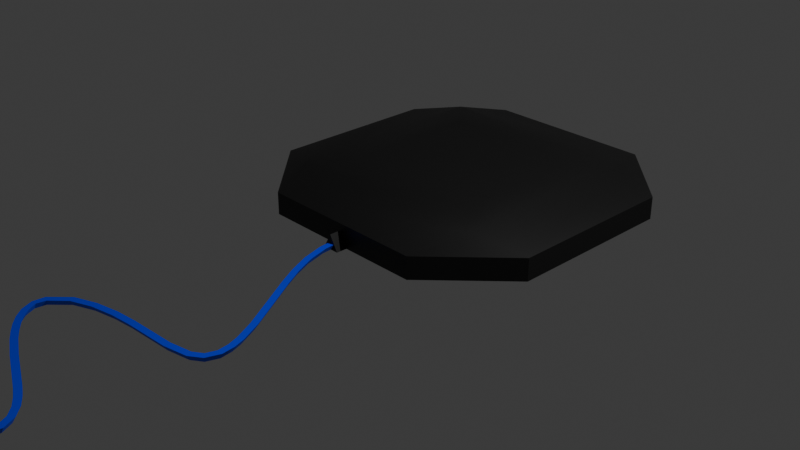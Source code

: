 # Source: WarpPad.blend  (saved by Blender 5.1.30; exported with 4.5.12 LTS)
import bpy
from mathutils import Matrix  # noqa: F401  (used for matrix-valued properties, if any)

bpy.ops.wm.read_factory_settings(use_empty=True)
scene = bpy.context.scene
scene.name = 'Scene'

# ---- collections
col_collection = bpy.data.collections.new('Collection'); scene.collection.children.link(col_collection)

# ---- materials (node trees are filled in below, after node groups)
mat_material = bpy.data.materials.new('Material')
mat_material.alpha_threshold = 0.0
mat_material.use_backface_culling_lightprobe_volume = False
mat_material.roughness = 0.5
mat_material.line_color = (0.0, 0.0, 0.0, 1.0)
mat_material_001 = bpy.data.materials.new('Material.001')
mat_material_002 = bpy.data.materials.new('Material.002')
mat_material_003 = bpy.data.materials.new('Material.003')

# ---- node groups
ng_smooth_by_angle = bpy.data.node_groups.new('Smooth by Angle', 'GeometryNodeTree')
_s = ng_smooth_by_angle.interface.new_socket(name='Mesh', in_out='OUTPUT', socket_type='NodeSocketGeometry')
_s = ng_smooth_by_angle.interface.new_socket(name='Mesh', in_out='INPUT', socket_type='NodeSocketGeometry')
_s = ng_smooth_by_angle.interface.new_socket(name='Angle', in_out='INPUT', socket_type='NodeSocketFloat')
_s.subtype = 'ANGLE'
_s.default_value = 0.5236
_s.min_value = 0.0
_s.max_value = 3.142
_s.description = 'Maximum face angle for smooth edges'
_s = ng_smooth_by_angle.interface.new_socket(name='Ignore Sharpness', in_out='INPUT', socket_type='NodeSocketBool')
_s.force_non_field = True
ng_smooth_by_angle.is_modifier = True
_N = ng_smooth_by_angle.nodes; _L = ng_smooth_by_angle.links
n0 = _N.new('GeometryNodeSetShadeSmooth'); n0.name = 'Set Shade Smooth'; n0.location = (120, -80)
n0.domain = 'EDGE'
n1 = _N.new('GeometryNodeSetShadeSmooth'); n1.name = 'Set Shade Smooth.001'; n1.location = (300, -80)
n2 = _N.new('NodeGroupOutput'); n2.name = 'Group Output'; n2.location = (480, -80)
n3 = _N.new('GeometryNodeInputMeshEdgeAngle'); n3.name = 'Edge Angle'; n3.location = (-440, -240)
n4 = _N.new('NodeGroupInput'); n4.name = 'Group Input'; n4.location = (-80, -80)
n5 = _N.new('GeometryNodeInputEdgeSmooth'); n5.name = 'Is Edge Smooth'; n5.location = (-260, -120)
n6 = _N.new('GeometryNodeInputShadeSmooth'); n6.name = 'Is Shade Smooth'; n6.location = (-440, -397)
n7 = _N.new('FunctionNodeCompare'); n7.name = 'Compare'; n7.location = (-260, -260)
n7.operation = 'LESS_EQUAL'
n7.inputs[6].default_value = (0.0, 0.0, 0.0, 0.0)
n7.inputs[7].default_value = (0.0, 0.0, 0.0, 0.0)
n8 = _N.new('FunctionNodeBooleanMath'); n8.name = 'Boolean Math.001'; n8.location = (-80, -260)
n9 = _N.new('NodeGroupInput'); n9.name = 'Group Input.001'; n9.location = (-440, -329)
n10 = _N.new('NodeGroupInput'); n10.name = 'Group Input.002'; n10.location = (-259, -189)
n11 = _N.new('FunctionNodeBooleanMath'); n11.name = 'Boolean Math'; n11.location = (-80, -149)
n11.operation = 'OR'
n12 = _N.new('FunctionNodeBooleanMath'); n12.name = 'Boolean Math.002'; n12.location = (-260, -380)
n12.operation = 'OR'
n13 = _N.new('NodeGroupInput'); n13.name = 'Group Input.003'; n13.location = (-440, -460)
_L.new(n3.outputs[0], n7.inputs[0])
_L.new(n1.outputs[0], n2.inputs[0])
_L.new(n9.outputs[1], n7.inputs[1])
_L.new(n7.outputs[0], n8.inputs[0])
_L.new(n4.outputs[0], n0.inputs[0])
_L.new(n0.outputs[0], n1.inputs[0])
_L.new(n8.outputs[0], n0.inputs[2])
_L.new(n10.outputs[2], n11.inputs[1])
_L.new(n5.outputs[0], n11.inputs[0])
_L.new(n11.outputs[0], n0.inputs[1])
_L.new(n13.outputs[2], n12.inputs[1])
_L.new(n6.outputs[0], n12.inputs[0])
_L.new(n12.outputs[0], n8.inputs[1])
n2.is_active_output = True

# ---- material node trees
mat_material.use_nodes = True; mat_material.node_tree.nodes.clear()
_N = mat_material.node_tree.nodes; _L = mat_material.node_tree.links
n0 = _N.new('ShaderNodeOutputMaterial'); n0.name = 'Material Output'; n0.location = (200, 100)
n1 = _N.new('ShaderNodeBsdfPrincipled'); n1.name = 'Principled BSDF'; n1.location = (-200, 100)
n1.inputs[0].default_value = (0.005458, 0.005458, 0.005458, 1.0)
_L.new(n1.outputs[0], n0.inputs[0])
n0.is_active_output = True
mat_material_001.use_nodes = True; mat_material_001.node_tree.nodes.clear()
_N = mat_material_001.node_tree.nodes; _L = mat_material_001.node_tree.links
n0 = _N.new('ShaderNodeBsdfPrincipled'); n0.name = 'Principled BSDF'; n0.location = (-200, 100)
n0.inputs[0].default_value = (0.0, 0.04856, 1.0, 1.0)
n1 = _N.new('ShaderNodeOutputMaterial'); n1.name = 'Material Output'; n1.location = (200, 100)
_L.new(n0.outputs[0], n1.inputs[0])
n1.is_active_output = True
mat_material_002.use_nodes = True; mat_material_002.node_tree.nodes.clear()
_N = mat_material_002.node_tree.nodes; _L = mat_material_002.node_tree.links
n0 = _N.new('ShaderNodeBsdfPrincipled'); n0.name = 'Principled BSDF'; n0.location = (-200, 100)
n0.inputs[0].default_value = (0.334, 0.2984, 0.2915, 1.0)
n1 = _N.new('ShaderNodeOutputMaterial'); n1.name = 'Material Output'; n1.location = (200, 100)
_L.new(n0.outputs[0], n1.inputs[0])
n1.is_active_output = True
mat_material_003.use_nodes = True; mat_material_003.node_tree.nodes.clear()
_N = mat_material_003.node_tree.nodes; _L = mat_material_003.node_tree.links
n0 = _N.new('ShaderNodeBsdfPrincipled'); n0.name = 'Principled BSDF'; n0.location = (-200, 100)
n0.inputs[0].default_value = (0.0, 0.0, 0.0, 1.0)
n1 = _N.new('ShaderNodeOutputMaterial'); n1.name = 'Material Output'; n1.location = (200, 100)
_L.new(n0.outputs[0], n1.inputs[0])
n1.is_active_output = True

# ---- world
world_world = bpy.data.worlds.new('World'); scene.world = world_world
world_world.use_nodes = True; world_world.node_tree.nodes.clear()
_N = world_world.node_tree.nodes; _L = world_world.node_tree.links
n0 = _N.new('ShaderNodeOutputWorld'); n0.name = 'World Output'; n0.location = (200, 100)
n1 = _N.new('ShaderNodeBackground'); n1.name = 'Background'; n1.location = (-200, 100)
n1.inputs[0].default_value = (0.05088, 0.05088, 0.05088, 1.0)
_L.new(n1.outputs[0], n0.inputs[0])
n0.is_active_output = True
world_world.color = (0.05088, 0.05088, 0.05088)
world_world.sun_shadow_jitter_overblur = 0.0

# ---- cameras
cam_camera = bpy.data.cameras.new('Camera')
cam_camera.clip_end = 100.0
cam_camera.ortho_scale = 7.314

# ---- lights
light_light = bpy.data.lights.new('Light', 'POINT')
light_light.energy = 1000.0
light_light.shadow_soft_size = 0.1

# ---- meshes
me_cube = bpy.data.meshes.new('Cube')
me_cube.from_pydata([(0.7851, 1.713, 0.3954), (1.167, 2.095, 0.3552), (0.7851, 0.1432, 0.3954), (1.167, -0.2385, 0.3552), (-0.7851, 1.713, 0.3954), (-1.167, 2.095, 0.3552), (-0.7851, 0.1432, 0.3954), (-1.167, -0.2385, 0.3552), (0.9472, 2.657, -0.01564), (1.729, 1.876, -0.01564), (1.729, -0.01884, -0.01564), (0.9472, -0.8004, -0.01564), (-1.729, 1.876, -0.01564), (-0.9472, 2.657, -0.01564), (-0.9472, -0.8004, -0.01564), (-1.729, -0.01884, -0.01564), (1.729, 1.876, 0.2279), (0.9472, 2.657, 0.2279), (0.9472, -0.8004, 0.2279), (1.729, -0.01884, 0.2279), (-0.9472, 2.657, 0.2279), (-1.729, 1.876, 0.2279), (-1.729, -0.01884, 0.2279), (-0.9472, -0.8004, 0.2279), (0.0, -0.8004, -0.01564)], [], [(2, 6, 7, 3), (0, 2, 3, 1), (6, 2, 0, 4), (6, 4, 5, 7), (4, 0, 1, 5), (16, 17, 1), (18, 19, 3), (20, 21, 5), (22, 23, 7), (12, 21, 20, 13), (16, 9, 8, 17), (18, 11, 10, 19), (22, 15, 14, 23), (13, 20, 17, 8), (12, 13, 8, 9, 10, 11, 24, 14, 15), (9, 16, 19, 10), (11, 18, 23, 14, 24), (15, 22, 21, 12), (5, 1, 17, 20), (1, 3, 19, 16), (3, 7, 23, 18), (7, 5, 21, 22)])
me_cube.polygons.foreach_set('use_smooth', [True] * 22)
_uv = me_cube.uv_layers.new(name='UVMap')
_uv.uv.foreach_set('vector', [0.6793, 0.6957, 0.8207, 0.6957, 0.8677, 0.7427, 0.6015, 0.7464, 0.6793, 0.5543, 0.6793, 0.6957, 0.6015, 0.7464, 0.6015, 0.5036, 0.8207, 0.6957, 0.6793, 0.6957, 0.6793, 0.5543, 0.8207, 0.5543, 0.8207, 0.6957, 0.8207, 0.5543, 0.8677, 0.5073, 0.8677, 0.7427, 0.8207, 0.5543, 0.6793, 0.5543, 0.6015, 0.5036, 0.8677, 0.5073, 0.5163, 0.5565, 0.5163, 0.4576, 0.6015, 0.5036, 0.5163, 0.8065, 0.5163, 0.7076, 0.6015, 0.7464, 0.5163, 0.3065, 0.5163, 0.2076, 0.625, 0.25, 0.5163, 0.05651, 0.548, 0.004242, 0.625, 0.01456, 0.375, 0.1935, 0.5163, 0.2076, 0.5163, 0.3065, 0.375, 0.3065, 0.5163, 0.5565, 0.375, 0.5565, 0.3562, 0.4623, 0.5163, 0.4576, 0.5163, 0.8065, 0.3562, 0.7877, 0.375, 0.6935, 0.5163, 0.7076, 0.5163, 0.05651, 0.375, 0.05651, 0.375, 0.0, 0.548, 0.004242, 0.375, 0.3065, 0.5163, 0.3065, 0.5163, 0.4576, 0.3562, 0.4623, 0.125, 0.5565, 0.1815, 0.5, 0.3562, 0.4623, 0.375, 0.5565, 0.375, 0.6935, 0.3562, 0.7877, 0.2688, 0.7688, 0.1815, 0.75, 0.125, 0.6935, 0.375, 0.5565, 0.5163, 0.5565, 0.5163, 0.7076, 0.375, 0.6935, 0.3562, 0.7877, 0.5163, 0.8065, 0.5163, 0.9435, 0.375, 0.9435, 0.3656, 0.8656, 0.375, 0.05651, 0.5163, 0.05651, 0.5163, 0.2076, 0.375, 0.1935, 0.625, 0.25, 0.6015, 0.5036, 0.5163, 0.4576, 0.5163, 0.3065, 0.6015, 0.5036, 0.6015, 0.7464, 0.5163, 0.7076, 0.5163, 0.5565, 0.6015, 0.7464, 0.625, 0.9854, 0.5163, 0.9435, 0.5163, 0.8065, 0.625, 0.01456, 0.625, 0.25, 0.5163, 0.2076, 0.5163, 0.05651])
me_cube.materials.append(mat_material)
me_cube.use_mirror_vertex_groups = False
me_cube.update()
me_plane_001 = bpy.data.meshes.new('Plane.001')
me_plane_001.from_pydata([(0.01532, -0.5465, -0.05564), (0.04996, -0.5465, 0.004357), (-0.01932, -0.5465, 0.004357), (0.01425, -5.831, -0.05564), (0.04889, -5.831, 0.004357), (-0.02039, -5.831, 0.004357), (-0.4985, -3.154, -0.05564), (-0.4886, -3.187, 0.004357), (-0.5085, -3.121, 0.004357), (0.2142, -4.212, -0.05564), (0.2286, -4.181, 0.004357), (0.1997, -4.244, 0.004357), (0.6999, -2.332, -0.05564), (0.7302, -2.315, 0.004357), (0.6696, -2.349, 0.004357), (-0.6651, -3.789, -0.05564), (-0.6449, -3.761, 0.004357), (-0.6853, -3.818, 0.004357), (-0.2368, -4.02, -0.05564), (-0.2228, -3.989, 0.004357), (-0.2508, -4.052, 0.004357), (-0.8819, -3.411, -0.05564), (-0.8495, -3.423, 0.004357), (-0.9142, -3.398, 0.004357), (0.4702, -3.043, -0.05564), (0.4735, -3.078, 0.004357), (0.467, -3.009, 0.004357), (-0.01927, -3.073, -0.05564), (-0.01643, -3.107, 0.004357), (-0.0221, -3.038, 0.004357), (-0.2532, -3.1, -0.05564), (-0.2478, -3.134, 0.004357), (-0.2586, -3.065, 0.004357), (-0.7209, -3.246, -0.05564), (-0.7033, -3.276, 0.004357), (-0.7384, -3.216, 0.004357), (-0.8397, -3.626, -0.05564), (-0.8115, -3.606, 0.004357), (-0.8678, -3.646, 0.004357), (-0.7592, -3.714, -0.05564), (-0.7357, -3.689, 0.004357), (-0.7826, -3.74, 0.004357), (-0.4572, -3.915, -0.05564), (-0.4411, -3.885, 0.004357), (-0.4734, -3.946, 0.004357), (-0.5634, -3.856, -0.05564), (-0.5456, -3.826, 0.004357), (-0.5813, -3.885, 0.004357), (0.4099, -4.986, -0.05564), (0.4375, -5.007, 0.004357), (0.3822, -4.966, 0.004357), (0.584, -4.53, -0.05564), (0.6177, -4.522, 0.004357), (0.5504, -4.538, 0.004357), (0.4314, -4.331, -0.05564), (0.4516, -4.303, 0.004357), (0.4112, -4.359, 0.004357), (0.325, -4.267, -0.05564), (0.3414, -4.236, 0.004357), (0.3086, -4.297, 0.004357), (0.525, -4.416, -0.05564), (0.5519, -4.394, 0.004357), (0.4982, -4.438, 0.004357), (0.5432, -4.777, -0.05564), (0.5745, -4.792, 0.004357), (0.5119, -4.763, 0.004357), (0.1071, -5.371, -0.05564), (0.1357, -5.39, 0.004357), (0.07842, -5.351, 0.004357), (0.01686, -5.587, -0.05564), (0.05139, -5.59, 0.004357), (-0.01768, -5.584, 0.004357), (0.256, -5.178, -0.05564), (0.2828, -5.2, 0.004357), (0.2292, -5.156, 0.004357), (0.2027, -1.488, -0.05564), (0.2336, -1.472, 0.004357), (0.1718, -1.503, 0.004357), (0.03789, -1.033, -0.05564), (0.07197, -1.026, 0.004357), (0.003818, -1.039, 0.004357), (0.01627, -0.7913, -0.05564), (0.05091, -0.7906, 0.004357), (-0.01836, -0.792, 0.004357), (0.1034, -1.266, -0.05564), (0.1358, -1.254, 0.004357), (0.07091, -1.278, 0.004357), (0.4472, -1.911, -0.05564), (0.4767, -1.893, 0.004357), (0.4177, -1.929, 0.004357), (0.3206, -1.702, -0.05564), (0.3505, -1.684, 0.004357), (0.2907, -1.719, 0.004357), (0.8641, -2.797, -0.05564), (0.8987, -2.799, 0.004357), (0.8295, -2.795, 0.004357), (0.7141, -2.993, -0.05564), (0.7274, -3.025, 0.004357), (0.7008, -2.961, 0.004357), (0.8087, -2.554, -0.05564), (0.8408, -2.54, 0.004357), (0.7766, -2.567, 0.004357), (0.8488, -2.672, -0.05564), (0.8823, -2.663, 0.004357), (0.8152, -2.68, 0.004357), (0.8197, -2.92, -0.05564), (0.8467, -2.941, 0.004357), (0.7927, -2.898, 0.004357), (-0.8957, -3.518, -0.05564), (-0.8654, -3.515, 0.004357), (-0.9259, -3.522, 0.004357)], [], [(69, 70, 4, 3), (70, 71, 5, 4), (71, 69, 3, 5), (2, 1, 0), (3, 4, 5), (32, 30, 6, 8), (31, 32, 8, 7), (30, 31, 7, 6), (20, 18, 9, 11), (19, 20, 11, 10), (18, 19, 10, 9), (87, 88, 13, 12), (88, 89, 14, 13), (89, 87, 12, 14), (39, 40, 16, 15), (40, 41, 17, 16), (41, 39, 15, 17), (42, 43, 19, 18), (43, 44, 20, 19), (44, 42, 18, 20), (35, 33, 21, 23), (34, 35, 23, 22), (33, 34, 22, 21), (96, 97, 25, 24), (97, 98, 26, 25), (98, 96, 24, 26), (24, 25, 28, 27), (25, 26, 29, 28), (26, 24, 27, 29), (27, 28, 31, 30), (28, 29, 32, 31), (29, 27, 30, 32), (6, 7, 34, 33), (7, 8, 35, 34), (8, 6, 33, 35), (110, 108, 36, 38), (109, 110, 38, 37), (108, 109, 37, 36), (38, 36, 39, 41), (37, 38, 41, 40), (36, 37, 40, 39), (47, 45, 42, 44), (46, 47, 44, 43), (45, 46, 43, 42), (15, 16, 46, 45), (16, 17, 47, 46), (17, 15, 45, 47), (65, 63, 48, 50), (64, 65, 50, 49), (63, 64, 49, 48), (60, 61, 52, 51), (61, 62, 53, 52), (62, 60, 51, 53), (59, 57, 54, 56), (58, 59, 56, 55), (57, 58, 55, 54), (9, 10, 58, 57), (10, 11, 59, 58), (11, 9, 57, 59), (56, 54, 60, 62), (55, 56, 62, 61), (54, 55, 61, 60), (51, 52, 64, 63), (52, 53, 65, 64), (53, 51, 63, 65), (74, 72, 66, 68), (73, 74, 68, 67), (72, 73, 67, 66), (68, 66, 69, 71), (67, 68, 71, 70), (66, 67, 70, 69), (48, 49, 73, 72), (49, 50, 74, 73), (50, 48, 72, 74), (86, 84, 75, 77), (85, 86, 77, 76), (84, 85, 76, 75), (81, 82, 79, 78), (82, 83, 80, 79), (83, 81, 78, 80), (2, 0, 81, 83), (1, 2, 83, 82), (0, 1, 82, 81), (78, 79, 85, 84), (79, 80, 86, 85), (80, 78, 84, 86), (92, 90, 87, 89), (91, 92, 89, 88), (90, 91, 88, 87), (75, 76, 91, 90), (76, 77, 92, 91), (77, 75, 90, 92), (104, 102, 93, 95), (103, 104, 95, 94), (102, 103, 94, 93), (107, 105, 96, 98), (106, 107, 98, 97), (105, 106, 97, 96), (12, 13, 100, 99), (13, 14, 101, 100), (14, 12, 99, 101), (99, 100, 103, 102), (100, 101, 104, 103), (101, 99, 102, 104), (93, 94, 106, 105), (94, 95, 107, 106), (95, 93, 105, 107), (21, 22, 109, 108), (22, 23, 110, 109), (23, 21, 108, 110)])
me_plane_001.polygons.foreach_set('use_smooth', [True] * 110)
_k = set([(0, 1), (0, 2), (1, 2), (3, 4), (3, 5), (4, 5)])
me_plane_001.attributes.new('sharp_edge', 'BOOLEAN', 'EDGE').data.foreach_set('value', [ (min(e.vertices), max(e.vertices)) in _k for e in me_plane_001.edges])
_uv = me_plane_001.uv_layers.new(name='UVMap')
_uv.uv.foreach_set('vector', [5.458, 1.0, 5.458, 0.6667, 5.458, 0.6667, 5.458, 1.0, 5.458, 0.6667, 5.458, 0.3333, 5.458, 0.3333, 5.458, 0.6667, 5.458, 0.3333, 5.458, 0.0, 5.458, 0.0, 5.458, 0.3333, 0.0, 0.3333, 0.0, 0.6667, 0.0, 0.0, 5.458, 0.0, 5.458, 0.6667, 5.458, 0.3333, 5.458, 0.3333, 5.458, 0.0, 5.458, 0.0, 5.458, 0.3333, 5.458, 0.6667, 5.458, 0.3333, 5.458, 0.3333, 5.458, 0.6667, 5.458, 1.0, 5.458, 0.6667, 5.458, 0.6667, 5.458, 1.0, 5.458, 0.3333, 5.458, 0.0, 5.458, 0.0, 5.458, 0.3333, 5.458, 0.6667, 5.458, 0.3333, 5.458, 0.3333, 5.458, 0.6667, 5.458, 1.0, 5.458, 0.6667, 5.458, 0.6667, 5.458, 1.0, 5.458, 1.0, 5.458, 0.6667, 5.458, 0.6667, 5.458, 1.0, 5.458, 0.6667, 5.458, 0.3333, 5.458, 0.3333, 5.458, 0.6667, 5.458, 0.3333, 5.458, 0.0, 5.458, 0.0, 5.458, 0.3333, 5.458, 1.0, 5.458, 0.6667, 5.458, 0.6667, 5.458, 1.0, 5.458, 0.6667, 5.458, 0.3333, 5.458, 0.3333, 5.458, 0.6667, 5.458, 0.3333, 5.458, 0.0, 5.458, 0.0, 5.458, 0.3333, 5.458, 1.0, 5.458, 0.6667, 5.458, 0.6667, 5.458, 1.0, 5.458, 0.6667, 5.458, 0.3333, 5.458, 0.3333, 5.458, 0.6667, 5.458, 0.3333, 5.458, 0.0, 5.458, 0.0, 5.458, 0.3333, 5.458, 0.3333, 5.458, 0.0, 5.458, 0.0, 5.458, 0.3333, 5.458, 0.6667, 5.458, 0.3333, 5.458, 0.3333, 5.458, 0.6667, 5.458, 1.0, 5.458, 0.6667, 5.458, 0.6667, 5.458, 1.0, 5.458, 1.0, 5.458, 0.6667, 5.458, 0.6667, 5.458, 1.0, 5.458, 0.6667, 5.458, 0.3333, 5.458, 0.3333, 5.458, 0.6667, 5.458, 0.3333, 5.458, 0.0, 5.458, 0.0, 5.458, 0.3333, 5.458, 1.0, 5.458, 0.6667, 5.458, 0.6667, 5.458, 1.0, 5.458, 0.6667, 5.458, 0.3333, 5.458, 0.3333, 5.458, 0.6667, 5.458, 0.3333, 5.458, 0.0, 5.458, 0.0, 5.458, 0.3333, 5.458, 1.0, 5.458, 0.6667, 5.458, 0.6667, 5.458, 1.0, 5.458, 0.6667, 5.458, 0.3333, 5.458, 0.3333, 5.458, 0.6667, 5.458, 0.3333, 5.458, 0.0, 5.458, 0.0, 5.458, 0.3333, 5.458, 1.0, 5.458, 0.6667, 5.458, 0.6667, 5.458, 1.0, 5.458, 0.6667, 5.458, 0.3333, 5.458, 0.3333, 5.458, 0.6667, 5.458, 0.3333, 5.458, 0.0, 5.458, 0.0, 5.458, 0.3333, 5.458, 0.3333, 5.458, 0.0, 5.458, 0.0, 5.458, 0.3333, 5.458, 0.6667, 5.458, 0.3333, 5.458, 0.3333, 5.458, 0.6667, 5.458, 1.0, 5.458, 0.6667, 5.458, 0.6667, 5.458, 1.0, 5.458, 0.3333, 5.458, 0.0, 5.458, 0.0, 5.458, 0.3333, 5.458, 0.6667, 5.458, 0.3333, 5.458, 0.3333, 5.458, 0.6667, 5.458, 1.0, 5.458, 0.6667, 5.458, 0.6667, 5.458, 1.0, 5.458, 0.3333, 5.458, 0.0, 5.458, 0.0, 5.458, 0.3333, 5.458, 0.6667, 5.458, 0.3333, 5.458, 0.3333, 5.458, 0.6667, 5.458, 1.0, 5.458, 0.6667, 5.458, 0.6667, 5.458, 1.0, 5.458, 1.0, 5.458, 0.6667, 5.458, 0.6667, 5.458, 1.0, 5.458, 0.6667, 5.458, 0.3333, 5.458, 0.3333, 5.458, 0.6667, 5.458, 0.3333, 5.458, 0.0, 5.458, 0.0, 5.458, 0.3333, 5.458, 0.3333, 5.458, 0.0, 5.458, 0.0, 5.458, 0.3333, 5.458, 0.6667, 5.458, 0.3333, 5.458, 0.3333, 5.458, 0.6667, 5.458, 1.0, 5.458, 0.6667, 5.458, 0.6667, 5.458, 1.0, 5.458, 1.0, 5.458, 0.6667, 5.458, 0.6667, 5.458, 1.0, 5.458, 0.6667, 5.458, 0.3333, 5.458, 0.3333, 5.458, 0.6667, 5.458, 0.3333, 5.458, 0.0, 5.458, 0.0, 5.458, 0.3333, 5.458, 0.3333, 5.458, 0.0, 5.458, 0.0, 5.458, 0.3333, 5.458, 0.6667, 5.458, 0.3333, 5.458, 0.3333, 5.458, 0.6667, 5.458, 1.0, 5.458, 0.6667, 5.458, 0.6667, 5.458, 1.0, 5.458, 1.0, 5.458, 0.6667, 5.458, 0.6667, 5.458, 1.0, 5.458, 0.6667, 5.458, 0.3333, 5.458, 0.3333, 5.458, 0.6667, 5.458, 0.3333, 5.458, 0.0, 5.458, 0.0, 5.458, 0.3333, 5.458, 0.3333, 5.458, 0.0, 5.458, 0.0, 5.458, 0.3333, 5.458, 0.6667, 5.458, 0.3333, 5.458, 0.3333, 5.458, 0.6667, 5.458, 1.0, 5.458, 0.6667, 5.458, 0.6667, 5.458, 1.0, 5.458, 1.0, 5.458, 0.6667, 5.458, 0.6667, 5.458, 1.0, 5.458, 0.6667, 5.458, 0.3333, 5.458, 0.3333, 5.458, 0.6667, 5.458, 0.3333, 5.458, 0.0, 5.458, 0.0, 5.458, 0.3333, 5.458, 0.3333, 5.458, 0.0, 5.458, 0.0, 5.458, 0.3333, 5.458, 0.6667, 5.458, 0.3333, 5.458, 0.3333, 5.458, 0.6667, 5.458, 1.0, 5.458, 0.6667, 5.458, 0.6667, 5.458, 1.0, 5.458, 0.3333, 5.458, 0.0, 5.458, 0.0, 5.458, 0.3333, 5.458, 0.6667, 5.458, 0.3333, 5.458, 0.3333, 5.458, 0.6667, 5.458, 1.0, 5.458, 0.6667, 5.458, 0.6667, 5.458, 1.0, 5.458, 1.0, 5.458, 0.6667, 5.458, 0.6667, 5.458, 1.0, 5.458, 0.6667, 5.458, 0.3333, 5.458, 0.3333, 5.458, 0.6667, 5.458, 0.3333, 5.458, 0.0, 5.458, 0.0, 5.458, 0.3333, 5.458, 0.3333, 5.458, 0.0, 5.458, 0.0, 5.458, 0.3333, 5.458, 0.6667, 5.458, 0.3333, 5.458, 0.3333, 5.458, 0.6667, 5.458, 1.0, 5.458, 0.6667, 5.458, 0.6667, 5.458, 1.0, 5.458, 1.0, 5.458, 0.6667, 5.458, 0.6667, 5.458, 1.0, 5.458, 0.6667, 5.458, 0.3333, 5.458, 0.3333, 5.458, 0.6667, 5.458, 0.3333, 5.458, 0.0, 5.458, 0.0, 5.458, 0.3333, 5.458, 0.3333, 5.458, 0.0, 5.458, 0.0, 5.458, 0.3333, 5.458, 0.6667, 5.458, 0.3333, 5.458, 0.3333, 5.458, 0.6667, 5.458, 1.0, 5.458, 0.6667, 5.458, 0.6667, 5.458, 1.0, 5.458, 1.0, 5.458, 0.6667, 5.458, 0.6667, 5.458, 1.0, 5.458, 0.6667, 5.458, 0.3333, 5.458, 0.3333, 5.458, 0.6667, 5.458, 0.3333, 5.458, 0.0, 5.458, 0.0, 5.458, 0.3333, 5.458, 0.3333, 5.458, 0.0, 5.458, 0.0, 5.458, 0.3333, 5.458, 0.6667, 5.458, 0.3333, 5.458, 0.3333, 5.458, 0.6667, 5.458, 1.0, 5.458, 0.6667, 5.458, 0.6667, 5.458, 1.0, 5.458, 1.0, 5.458, 0.6667, 5.458, 0.6667, 5.458, 1.0, 5.458, 0.6667, 5.458, 0.3333, 5.458, 0.3333, 5.458, 0.6667, 5.458, 0.3333, 5.458, 0.0, 5.458, 0.0, 5.458, 0.3333, 5.458, 0.3333, 5.458, 0.0, 5.458, 0.0, 5.458, 0.3333, 5.458, 0.6667, 5.458, 0.3333, 5.458, 0.3333, 5.458, 0.6667, 5.458, 1.0, 5.458, 0.6667, 5.458, 0.6667, 5.458, 1.0, 5.458, 0.3333, 5.458, 0.0, 5.458, 0.0, 5.458, 0.3333, 5.458, 0.6667, 5.458, 0.3333, 5.458, 0.3333, 5.458, 0.6667, 5.458, 1.0, 5.458, 0.6667, 5.458, 0.6667, 5.458, 1.0, 5.458, 1.0, 5.458, 0.6667, 5.458, 0.6667, 5.458, 1.0, 5.458, 0.6667, 5.458, 0.3333, 5.458, 0.3333, 5.458, 0.6667, 5.458, 0.3333, 5.458, 0.0, 5.458, 0.0, 5.458, 0.3333, 5.458, 1.0, 5.458, 0.6667, 5.458, 0.6667, 5.458, 1.0, 5.458, 0.6667, 5.458, 0.3333, 5.458, 0.3333, 5.458, 0.6667, 5.458, 0.3333, 5.458, 0.0, 5.458, 0.0, 5.458, 0.3333, 5.458, 1.0, 5.458, 0.6667, 5.458, 0.6667, 5.458, 1.0, 5.458, 0.6667, 5.458, 0.3333, 5.458, 0.3333, 5.458, 0.6667, 5.458, 0.3333, 5.458, 0.0, 5.458, 0.0, 5.458, 0.3333, 5.458, 1.0, 5.458, 0.6667, 5.458, 0.6667, 5.458, 1.0, 5.458, 0.6667, 5.458, 0.3333, 5.458, 0.3333, 5.458, 0.6667, 5.458, 0.3333, 5.458, 0.0, 5.458, 0.0, 5.458, 0.3333])
me_plane_001.materials.append(mat_material_001)
me_plane_001.update()
me_cube_001 = bpy.data.meshes.new('Cube.001')
me_cube_001.from_pydata([(-0.5037, -6.763, -0.01564), (-0.5037, -5.755, -0.01564), (0.5037, -6.763, -0.01564), (0.5037, -5.755, -0.01564), (-0.6899, -6.259, -0.01564), (0.0, -5.569, -0.01564), (0.6899, -6.259, -0.01564), (0.0, -6.949, -0.01564), (0.0, -6.259, -0.01564), (-0.3437, -6.603, 0.2081), (-0.3437, -5.915, 0.2081), (0.3437, -6.603, 0.2081), (0.3437, -5.915, 0.2081), (-0.4708, -6.259, 0.2081), (0.0, -5.788, 0.2081), (0.4708, -6.259, 0.2081), (0.0, -6.73, 0.2081), (-0.1785, -6.3, 0.5988), (-0.1785, -5.943, 0.5988), (0.1785, -6.3, 0.5988), (0.1785, -5.943, 0.5988), (-0.2445, -6.121, 0.5988), (0.0, -5.877, 0.5988), (0.2445, -6.121, 0.5988), (0.0, -6.366, 0.5988), (-0.1135, -6.235, 1.213), (-0.1135, -6.008, 1.213), (0.1135, -6.235, 1.213), (0.1135, -6.008, 1.213), (-0.1554, -6.121, 1.213), (0.0, -5.966, 1.213), (0.1554, -6.121, 1.213), (0.0, -6.277, 1.213), (-0.1135, -6.235, 1.443), (-0.1135, -6.008, 1.443), (0.1135, -6.235, 1.443), (0.1135, -6.008, 1.443), (-0.1554, -6.121, 1.443), (0.0, -5.966, 1.443), (0.1554, -6.121, 1.443), (0.0, -6.277, 1.443), (-0.2579, -6.346, 2.107), (-0.2579, -5.981, 2.472), (0.2579, -6.346, 2.107), (0.2579, -5.981, 2.472), (-0.3533, -6.163, 2.29), (0.0, -5.914, 2.54), (0.3533, -6.163, 2.29), (0.0, -6.413, 2.04), (0.0, -6.163, 2.29)], [], [(8, 6, 2, 7), (4, 8, 7, 0), (1, 5, 8, 4), (5, 3, 6, 8), (5, 1, 10, 14), (2, 6, 15, 11), (1, 4, 13, 10), (6, 3, 12, 15), (4, 0, 9, 13), (0, 7, 16, 9), (3, 5, 14, 12), (7, 2, 11, 16), (11, 15, 23, 19), (10, 13, 21, 18), (15, 12, 20, 23), (13, 9, 17, 21), (9, 16, 24, 17), (12, 14, 22, 20), (16, 11, 19, 24), (14, 10, 18, 22), (17, 24, 32, 25), (20, 22, 30, 28), (24, 19, 27, 32), (22, 18, 26, 30), (19, 23, 31, 27), (18, 21, 29, 26), (23, 20, 28, 31), (21, 17, 25, 29), (26, 29, 37, 34), (31, 28, 36, 39), (29, 25, 33, 37), (25, 32, 40, 33), (28, 30, 38, 36), (32, 27, 35, 40), (30, 26, 34, 38), (27, 31, 39, 35), (35, 39, 47, 43), (34, 37, 45, 42), (39, 36, 44, 47), (37, 33, 41, 45), (33, 40, 48, 41), (36, 38, 46, 44), (40, 35, 43, 48), (38, 34, 42, 46), (43, 47, 49), (42, 45, 49), (47, 44, 49), (45, 41, 49), (41, 48, 49), (44, 46, 49), (48, 43, 49), (46, 42, 49)])
me_cube_001.polygons.foreach_set('use_smooth', [True] * 52)
_uv = me_cube_001.uv_layers.new(name='UVMap')
_uv.uv.foreach_set('vector', [0.25, 0.625, 0.375, 0.625, 0.375, 0.75, 0.25, 0.75, 0.125, 0.625, 0.25, 0.625, 0.25, 0.75, 0.125, 0.75, 0.125, 0.5, 0.25, 0.5, 0.25, 0.625, 0.125, 0.625, 0.25, 0.5, 0.375, 0.5, 0.375, 0.625, 0.25, 0.625, 0.25, 0.5, 0.125, 0.5, 0.125, 0.5, 0.25, 0.5, 0.375, 0.75, 0.375, 0.625, 0.375, 0.625, 0.375, 0.75, 0.125, 0.5, 0.125, 0.625, 0.125, 0.625, 0.125, 0.5, 0.375, 0.625, 0.375, 0.5, 0.375, 0.5, 0.375, 0.625, 0.125, 0.625, 0.125, 0.75, 0.125, 0.75, 0.125, 0.625, 0.125, 0.75, 0.25, 0.75, 0.25, 0.75, 0.125, 0.75, 0.375, 0.5, 0.25, 0.5, 0.25, 0.5, 0.375, 0.5, 0.25, 0.75, 0.375, 0.75, 0.375, 0.75, 0.25, 0.75, 0.375, 0.75, 0.375, 0.625, 0.375, 0.625, 0.375, 0.75, 0.125, 0.5, 0.125, 0.625, 0.125, 0.625, 0.125, 0.5, 0.375, 0.625, 0.375, 0.5, 0.375, 0.5, 0.375, 0.625, 0.125, 0.625, 0.125, 0.75, 0.125, 0.75, 0.125, 0.625, 0.125, 0.75, 0.25, 0.75, 0.25, 0.75, 0.125, 0.75, 0.375, 0.5, 0.25, 0.5, 0.25, 0.5, 0.375, 0.5, 0.25, 0.75, 0.375, 0.75, 0.375, 0.75, 0.25, 0.75, 0.25, 0.5, 0.125, 0.5, 0.125, 0.5, 0.25, 0.5, 0.125, 0.75, 0.25, 0.75, 0.25, 0.75, 0.125, 0.75, 0.375, 0.5, 0.25, 0.5, 0.25, 0.5, 0.375, 0.5, 0.25, 0.75, 0.375, 0.75, 0.375, 0.75, 0.25, 0.75, 0.25, 0.5, 0.125, 0.5, 0.125, 0.5, 0.25, 0.5, 0.375, 0.75, 0.375, 0.625, 0.375, 0.625, 0.375, 0.75, 0.125, 0.5, 0.125, 0.625, 0.125, 0.625, 0.125, 0.5, 0.375, 0.625, 0.375, 0.5, 0.375, 0.5, 0.375, 0.625, 0.125, 0.625, 0.125, 0.75, 0.125, 0.75, 0.125, 0.625, 0.125, 0.5, 0.125, 0.625, 0.125, 0.625, 0.125, 0.5, 0.375, 0.625, 0.375, 0.5, 0.375, 0.5, 0.375, 0.625, 0.125, 0.625, 0.125, 0.75, 0.125, 0.75, 0.125, 0.625, 0.125, 0.75, 0.25, 0.75, 0.25, 0.75, 0.125, 0.75, 0.375, 0.5, 0.25, 0.5, 0.25, 0.5, 0.375, 0.5, 0.25, 0.75, 0.375, 0.75, 0.375, 0.75, 0.25, 0.75, 0.25, 0.5, 0.125, 0.5, 0.125, 0.5, 0.25, 0.5, 0.375, 0.75, 0.375, 0.625, 0.375, 0.625, 0.375, 0.75, 0.375, 0.75, 0.375, 0.625, 0.375, 0.625, 0.375, 0.75, 0.125, 0.5, 0.125, 0.625, 0.125, 0.625, 0.125, 0.5, 0.375, 0.625, 0.375, 0.5, 0.375, 0.5, 0.375, 0.625, 0.125, 0.625, 0.125, 0.75, 0.125, 0.75, 0.125, 0.625, 0.125, 0.75, 0.25, 0.75, 0.25, 0.75, 0.125, 0.75, 0.375, 0.5, 0.25, 0.5, 0.25, 0.5, 0.375, 0.5, 0.25, 0.75, 0.375, 0.75, 0.375, 0.75, 0.25, 0.75, 0.25, 0.5, 0.125, 0.5, 0.125, 0.5, 0.25, 0.5, 0.375, 0.75, 0.375, 0.625, 0.375, 0.75, 0.125, 0.5, 0.125, 0.625, 0.125, 0.5, 0.375, 0.625, 0.375, 0.5, 0.375, 0.625, 0.125, 0.625, 0.125, 0.75, 0.125, 0.625, 0.125, 0.75, 0.25, 0.75, 0.125, 0.75, 0.375, 0.5, 0.25, 0.5, 0.375, 0.5, 0.25, 0.75, 0.375, 0.75, 0.25, 0.75, 0.25, 0.5, 0.125, 0.5, 0.25, 0.5])
me_cube_001.materials.append(mat_material_002)
me_cube_001.update()
me_cube_002 = bpy.data.meshes.new('Cube.002')
me_cube_002.from_pydata([(0.9551, -5.916, 2.705), (1.048, -5.768, 2.684), (0.9551, -6.579, 2.043), (1.048, -6.558, 1.894), (-0.9551, -5.916, 2.705), (-1.048, -5.768, 2.684), (-0.9551, -6.579, 2.043), (-1.048, -6.558, 1.894), (1.048, -6.643, 1.979), (1.048, -5.853, 2.769), (-1.048, -6.643, 1.979), (-1.048, -5.853, 2.769), (0.9551, -5.87, 2.659), (0.9551, -6.533, 1.996), (-0.9551, -5.87, 2.659), (-0.9551, -6.533, 1.996)], [], [(9, 8, 3, 1), (8, 10, 7, 3), (10, 11, 5, 7), (11, 9, 1, 5), (4, 14, 12, 0), (7, 5, 1, 3), (2, 8, 9, 0), (6, 10, 8, 2), (4, 11, 10, 6), (0, 9, 11, 4), (13, 12, 14, 15), (2, 13, 15, 6), (6, 15, 14, 4), (0, 12, 13, 2)])
me_cube_002.polygons.foreach_set('material_index', [0, 0, 0, 0, 0, 0, 0, 0, 0, 0, 1, 0, 0, 0])
_uv = me_cube_002.uv_layers.new(name='UVMap')
_uv.uv.foreach_set('vector', [0.375, 0.0, 0.375, 0.25, 0.625, 0.25, 0.625, 0.0, 0.375, 0.25, 0.375, 0.5, 0.625, 0.5, 0.625, 0.25, 0.375, 0.5, 0.375, 0.75, 0.625, 0.75, 0.625, 0.5, 0.375, 0.75, 0.375, 1.0, 0.625, 1.0, 0.625, 0.75, 0.3549, 0.7299, 0.3549, 0.7299, 0.1451, 0.7299, 0.1451, 0.7299, 0.625, 0.5, 0.625, 0.75, 0.875, 0.75, 0.875, 0.5, 0.1451, 0.5201, 0.125, 0.5, 0.125, 0.75, 0.1451, 0.7299, 0.3549, 0.5201, 0.375, 0.5, 0.125, 0.5, 0.1451, 0.5201, 0.3549, 0.7299, 0.375, 0.75, 0.375, 0.5, 0.3549, 0.5201, 0.1451, 0.7299, 0.125, 0.75, 0.375, 0.75, 0.3549, 0.7299, 0.1451, 0.5201, 0.1451, 0.7299, 0.3549, 0.7299, 0.3549, 0.5201, 0.1451, 0.5201, 0.1451, 0.5201, 0.3549, 0.5201, 0.3549, 0.5201, 0.3549, 0.5201, 0.3549, 0.5201, 0.3549, 0.7299, 0.3549, 0.7299, 0.1451, 0.7299, 0.1451, 0.7299, 0.1451, 0.5201, 0.1451, 0.5201])
me_cube_002.materials.append(mat_material_002)
me_cube_002.materials.append(mat_material_003)
me_cube_002.update()
me_cylinder = bpy.data.meshes.new('Cylinder')
me_cylinder.from_pydata([(0.0, 1.0, -1.0), (0.0, 1.0, 1.0), (0.866, -0.5, -1.0), (0.866, -0.5, 1.0), (-0.866, -0.5, -1.0), (-0.866, -0.5, 1.0)], [], [(0, 1, 3, 2), (2, 3, 5, 4), (3, 1, 5), (4, 5, 1, 0), (0, 2, 4)])
_uv = me_cylinder.uv_layers.new(name='UVMap')
_uv.uv.foreach_set('vector', [1.0, 0.5, 1.0, 1.0, 0.6667, 1.0, 0.6667, 0.5, 0.6667, 0.5, 0.6667, 1.0, 0.3333, 1.0, 0.3333, 0.5, 0.4578, 0.13, 0.25, 0.49, 0.04215, 0.13, 0.3333, 0.5, 0.3333, 1.0, -5.96e-08, 1.0, -5.96e-08, 0.5, 0.75, 0.49, 0.9578, 0.13, 0.5422, 0.13])
me_cylinder.materials.append(mat_material)
me_cylinder.update()
me_cylinder_001 = bpy.data.meshes.new('Cylinder.001')
me_cylinder_001.from_pydata([(0.0, 1.0, -1.0), (0.0, 1.0, 1.0), (0.866, -0.5, -1.0), (0.866, -0.5, 1.0), (-0.866, -0.5, -1.0), (-0.866, -0.5, 1.0)], [], [(0, 1, 3, 2), (2, 3, 5, 4), (3, 1, 5), (4, 5, 1, 0), (0, 2, 4)])
_uv = me_cylinder_001.uv_layers.new(name='UVMap')
_uv.uv.foreach_set('vector', [1.0, 0.5, 1.0, 1.0, 0.6667, 1.0, 0.6667, 0.5, 0.6667, 0.5, 0.6667, 1.0, 0.3333, 1.0, 0.3333, 0.5, 0.4578, 0.13, 0.25, 0.49, 0.04215, 0.13, 0.3333, 0.5, 0.3333, 1.0, -5.96e-08, 1.0, -5.96e-08, 0.5, 0.75, 0.49, 0.9578, 0.13, 0.5422, 0.13])
me_cylinder_001.materials.append(mat_material)
me_cylinder_001.update()

# ---- curves / text
cu_nurbspath = bpy.data.curves.new('NurbsPath', 'CURVE')
cu_nurbspath.dimensions = '3D'
_sp = cu_nurbspath.splines.new('NURBS'); _sp.points.add(11)
_sp.points.foreach_set('co', [8.742e-08, -5.634, -0.01564, 1.0, 8.742e-08, -5.533, -0.01564, 1.0, 8.742e-08, -5.339, -0.01564, 1.0, 1.189, -4.406, -0.01564, 1.0, -0.279, -4.138, -0.01564, 1.0, -1.346, -3.439, -0.01564, 1.0, -0.279, -2.928, -0.01564, 1.0, 1.094, -3.169, -0.01564, 1.0, 0.7882, -2.369, -0.01564, 1.0, -8.742e-08, -1.339, -0.01564, 1.0, -8.742e-08, -0.9285, -0.01564, 1.0, -8.742e-08, -0.7008, -0.01564, 1.0])
_sp.order_u = 5
_sp.order_v = 0
_sp.use_endpoint_u = True
cu_nurbspath.materials.append(mat_material)
cu_nurbspath.use_path = True
cu_nurbspath.fill_mode = 'FULL'

# ---- objects
ob_cube = bpy.data.objects.new('Cube', me_cube)
ob_light = bpy.data.objects.new('Light', light_light)
ob_camera = bpy.data.objects.new('Camera', cam_camera)
ob_plane = bpy.data.objects.new('Plane', me_plane_001)
ob_cube_001 = bpy.data.objects.new('Cube.001', me_cube_001)
ob_cube_002 = bpy.data.objects.new('Cube.002', me_cube_002)
ob_nurbspath = bpy.data.objects.new('NurbsPath', cu_nurbspath)
ob_cylinder = bpy.data.objects.new('Cylinder', me_cylinder)
ob_cylinder_001 = bpy.data.objects.new('Cylinder.001', me_cylinder_001)

# ---- transforms, parenting, visibility, modifiers, constraints
ob_cube.location = (0.0, 0.0, 0.0)
ob_cube.lock_rotations_4d = False
ob_cube.empty_display_type = 'ARROWS'
ob_cube.lineart.crease_threshold = 0.0
_m = ob_cube.modifiers.new('Smooth by Angle', 'NODES')
_m.node_group = ng_smooth_by_angle
_m.use_pin_to_last = True
_m.show_group_selector = False
ob_light.location = (4.076, 1.005, 5.904)
ob_light.rotation_euler = (0.6503, 0.05522, 1.866)
ob_light.lock_rotations_4d = False
ob_light.empty_display_type = 'ARROWS'
ob_light.color = (0.0, 0.0, 0.0, 0.0)
ob_light.lineart.crease_threshold = 0.0
ob_camera.location = (7.359, -6.926, 4.958)
ob_camera.rotation_euler = (1.109, 0.0, 0.8149)
ob_camera.lock_rotations_4d = False
ob_camera.empty_display_type = 'ARROWS'
ob_camera.color = (0.0, 0.0, 0.0, 0.0)
ob_camera.display_type = 'WIRE'
ob_camera.lineart.crease_threshold = 0.0
ob_plane.location = (0.0, 0.0, 0.04878)
_m = ob_plane.modifiers.new('Smooth by Angle', 'NODES')
_m.node_group = ng_smooth_by_angle
_m.use_pin_to_last = True
_m.show_group_selector = False
ob_cube_001.location = (0.0167, -0.2599, 0.0)
_m = ob_cube_001.modifiers.new('Smooth by Angle', 'NODES')
_m.node_group = ng_smooth_by_angle
_m.use_pin_to_last = True
_m.show_group_selector = False
ob_cube_002.parent = ob_cube_001
ob_cube_002.location = (0.0, 0.0, 0.0)
ob_nurbspath.location = (0.0, 0.0, 0.0)
ob_cylinder.location = (0.0167, -5.919, 0.04024)
ob_cylinder.rotation_euler = (1.571, 0.0, 0.0)
ob_cylinder.scale = (0.108, 0.108, 0.108)
ob_cylinder_001.location = (0.0167, -0.8127, 0.04024)
ob_cylinder_001.rotation_euler = (1.571, 0.0, 0.0)
ob_cylinder_001.scale = (0.108, 0.108, 0.108)

# ---- collection membership
col_collection.objects.link(ob_cube)
col_collection.objects.link(ob_light)
col_collection.objects.link(ob_camera)
col_collection.objects.link(ob_plane)
col_collection.objects.link(ob_cube_001)
col_collection.objects.link(ob_cube_002)
col_collection.objects.link(ob_nurbspath)
col_collection.objects.link(ob_cylinder)
col_collection.objects.link(ob_cylinder_001)

# ---- scene / render settings (as saved in the file)
scene.camera = ob_camera
scene.frame_start = 1; scene.frame_end = 250; scene.frame_set(1)
scene.render.engine = 'BLENDER_EEVEE_NEXT'
scene.render.bake_bias = 0.0
scene.render.bake_samples = 0
scene.cycles.sampling_pattern = 'TABULATED_SOBOL'
scene.eevee.use_volume_custom_range = False
bpy.context.view_layer.update()
